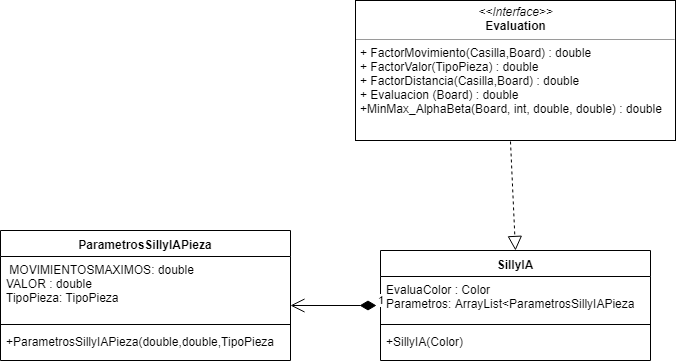

The diagram above was exported from draw.io. Its source (the exported page's mxGraphModel, read from the mxfile embedded in the PNG):
<mxGraphModel dx="794" dy="485" grid="1" gridSize="10" guides="1" tooltips="1" connect="1" arrows="1" fold="1" page="1" pageScale="1" pageWidth="850" pageHeight="1100" math="0" shadow="0">
  <root>
    <mxCell id="0" />
    <mxCell id="1" parent="0" />
    <mxCell id="V3l3NlqxXs6YfdJ_x02S-1" value="ParametrosSillyIAPieza" style="swimlane;fontStyle=1;align=center;verticalAlign=top;childLayout=stackLayout;horizontal=1;startSize=26;horizontalStack=0;resizeParent=1;resizeParentMax=0;resizeLast=0;collapsible=1;marginBottom=0;" vertex="1" parent="1">
      <mxGeometry x="40" y="270" width="290" height="130" as="geometry" />
    </mxCell>
    <mxCell id="V3l3NlqxXs6YfdJ_x02S-2" value=" MOVIMIENTOSMAXIMOS: double&#10;VALOR : double&#10;TipoPieza: TipoPieza&#10;" style="text;strokeColor=none;fillColor=none;align=left;verticalAlign=top;spacingLeft=4;spacingRight=4;overflow=hidden;rotatable=0;points=[[0,0.5],[1,0.5]];portConstraint=eastwest;" vertex="1" parent="V3l3NlqxXs6YfdJ_x02S-1">
      <mxGeometry y="26" width="290" height="64" as="geometry" />
    </mxCell>
    <mxCell id="V3l3NlqxXs6YfdJ_x02S-3" value="" style="line;strokeWidth=1;fillColor=none;align=left;verticalAlign=middle;spacingTop=-1;spacingLeft=3;spacingRight=3;rotatable=0;labelPosition=right;points=[];portConstraint=eastwest;" vertex="1" parent="V3l3NlqxXs6YfdJ_x02S-1">
      <mxGeometry y="90" width="290" height="8" as="geometry" />
    </mxCell>
    <mxCell id="V3l3NlqxXs6YfdJ_x02S-4" value="+ParametrosSillyIAPieza(double,double,TipoPieza" style="text;strokeColor=none;fillColor=none;align=left;verticalAlign=top;spacingLeft=4;spacingRight=4;overflow=hidden;rotatable=0;points=[[0,0.5],[1,0.5]];portConstraint=eastwest;" vertex="1" parent="V3l3NlqxXs6YfdJ_x02S-1">
      <mxGeometry y="98" width="290" height="32" as="geometry" />
    </mxCell>
    <mxCell id="V3l3NlqxXs6YfdJ_x02S-8" value="&lt;p style=&quot;margin: 0px ; margin-top: 4px ; text-align: center&quot;&gt;&lt;i&gt;&amp;lt;&amp;lt;Interface&amp;gt;&amp;gt;&lt;/i&gt;&lt;br&gt;&lt;b&gt;Evaluation&lt;/b&gt;&lt;/p&gt;&lt;hr size=&quot;1&quot;&gt;&lt;p style=&quot;margin: 0px ; margin-left: 4px&quot;&gt;+ FactorMovimiento(Casilla,Board) : double&lt;br&gt;+ FactorValor(TipoPieza) : double&lt;/p&gt;&lt;p style=&quot;margin: 0px ; margin-left: 4px&quot;&gt;+ FactorDistancia(Casilla,Board) : double&lt;/p&gt;&lt;p style=&quot;margin: 0px ; margin-left: 4px&quot;&gt;+ Evaluacion (Board) : double&lt;/p&gt;&lt;p style=&quot;margin: 0px ; margin-left: 4px&quot;&gt;+MinMax_AlphaBeta(Board, int, double, double) : double&lt;/p&gt;" style="verticalAlign=top;align=left;overflow=fill;fontSize=12;fontFamily=Helvetica;html=1;" vertex="1" parent="1">
      <mxGeometry x="395" y="40" width="320" height="140" as="geometry" />
    </mxCell>
    <mxCell id="V3l3NlqxXs6YfdJ_x02S-10" value="SillyIA" style="swimlane;fontStyle=1;align=center;verticalAlign=top;childLayout=stackLayout;horizontal=1;startSize=26;horizontalStack=0;resizeParent=1;resizeParentMax=0;resizeLast=0;collapsible=1;marginBottom=0;" vertex="1" parent="1">
      <mxGeometry x="420" y="290" width="270" height="110" as="geometry" />
    </mxCell>
    <mxCell id="V3l3NlqxXs6YfdJ_x02S-11" value="EvaluaColor : Color&#10;Parametros: ArrayList&lt;ParametrosSillyIAPieza&#10;" style="text;strokeColor=none;fillColor=none;align=left;verticalAlign=top;spacingLeft=4;spacingRight=4;overflow=hidden;rotatable=0;points=[[0,0.5],[1,0.5]];portConstraint=eastwest;" vertex="1" parent="V3l3NlqxXs6YfdJ_x02S-10">
      <mxGeometry y="26" width="270" height="44" as="geometry" />
    </mxCell>
    <mxCell id="V3l3NlqxXs6YfdJ_x02S-12" value="" style="line;strokeWidth=1;fillColor=none;align=left;verticalAlign=middle;spacingTop=-1;spacingLeft=3;spacingRight=3;rotatable=0;labelPosition=right;points=[];portConstraint=eastwest;" vertex="1" parent="V3l3NlqxXs6YfdJ_x02S-10">
      <mxGeometry y="70" width="270" height="8" as="geometry" />
    </mxCell>
    <mxCell id="V3l3NlqxXs6YfdJ_x02S-13" value="+SillyIA(Color)&#10;&#10;" style="text;strokeColor=none;fillColor=none;align=left;verticalAlign=top;spacingLeft=4;spacingRight=4;overflow=hidden;rotatable=0;points=[[0,0.5],[1,0.5]];portConstraint=eastwest;" vertex="1" parent="V3l3NlqxXs6YfdJ_x02S-10">
      <mxGeometry y="78" width="270" height="32" as="geometry" />
    </mxCell>
    <mxCell id="V3l3NlqxXs6YfdJ_x02S-14" value="" style="endArrow=block;dashed=1;endFill=0;endSize=12;html=1;entryX=0.5;entryY=0;entryDx=0;entryDy=0;" edge="1" parent="1" target="V3l3NlqxXs6YfdJ_x02S-10">
      <mxGeometry width="160" relative="1" as="geometry">
        <mxPoint x="550" y="181" as="sourcePoint" />
        <mxPoint x="220" y="420" as="targetPoint" />
      </mxGeometry>
    </mxCell>
    <mxCell id="V3l3NlqxXs6YfdJ_x02S-15" value="1" style="endArrow=open;html=1;endSize=12;startArrow=diamondThin;startSize=14;startFill=1;edgeStyle=orthogonalEdgeStyle;align=left;verticalAlign=bottom;exitX=-0.015;exitY=0.659;exitDx=0;exitDy=0;exitPerimeter=0;" edge="1" parent="1" source="V3l3NlqxXs6YfdJ_x02S-11">
      <mxGeometry x="-1" y="3" relative="1" as="geometry">
        <mxPoint x="40" y="420" as="sourcePoint" />
        <mxPoint x="330" y="345" as="targetPoint" />
      </mxGeometry>
    </mxCell>
  </root>
</mxGraphModel>